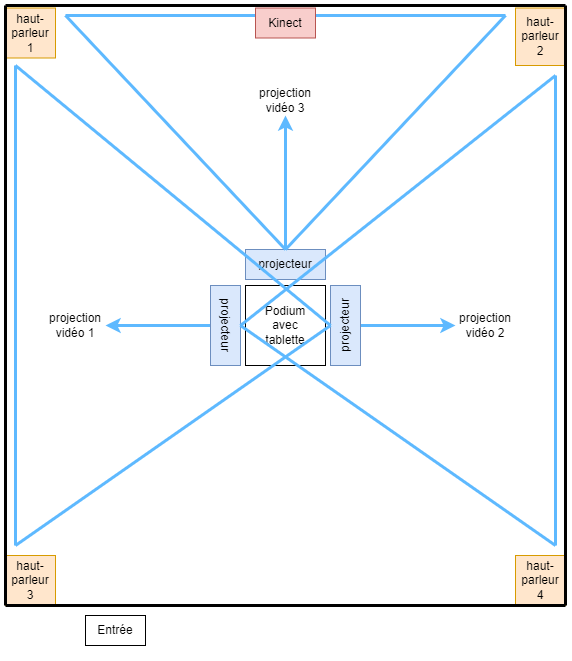

The diagram above was exported from draw.io. Its source (the exported page's mxGraphModel, read from the mxfile embedded in the PNG):
<mxGraphModel dx="1689" dy="663" grid="1" gridSize="10" guides="1" tooltips="1" connect="1" arrows="1" fold="1" page="1" pageScale="1" pageWidth="827" pageHeight="1169" math="0" shadow="0">
  <root>
    <mxCell id="0" />
    <mxCell id="1" parent="0" />
    <mxCell id="Xls5rDVJXUe5EF5Cj89F-3" value="projecteur" style="rounded=0;whiteSpace=wrap;html=1;fillColor=#dae8fc;strokeColor=#6c8ebf;" parent="1" vertex="1">
      <mxGeometry x="360" y="404" width="80" height="30" as="geometry" />
    </mxCell>
    <mxCell id="s1FhOzH305gZweH1EEwS-23" value="" style="edgeStyle=orthogonalEdgeStyle;rounded=0;sketch=0;orthogonalLoop=1;jettySize=auto;html=1;strokeColor=#5EB9FF;strokeWidth=3;entryX=1;entryY=0.5;entryDx=0;entryDy=0;exitX=0.5;exitY=1;exitDx=0;exitDy=0;" edge="1" parent="1" source="Xls5rDVJXUe5EF5Cj89F-6" target="Xls5rDVJXUe5EF5Cj89F-37">
      <mxGeometry relative="1" as="geometry" />
    </mxCell>
    <mxCell id="Xls5rDVJXUe5EF5Cj89F-6" value="projecteur" style="rounded=0;whiteSpace=wrap;html=1;fillColor=#dae8fc;strokeColor=#6c8ebf;rotation=90;" parent="1" vertex="1">
      <mxGeometry x="300" y="465" width="80" height="30" as="geometry" />
    </mxCell>
    <mxCell id="Xls5rDVJXUe5EF5Cj89F-8" style="edgeStyle=orthogonalEdgeStyle;rounded=0;orthogonalLoop=1;jettySize=auto;html=1;exitX=0.5;exitY=1;exitDx=0;exitDy=0;" parent="1" edge="1">
      <mxGeometry relative="1" as="geometry">
        <mxPoint x="400" y="820" as="sourcePoint" />
        <mxPoint x="400" y="820" as="targetPoint" />
      </mxGeometry>
    </mxCell>
    <mxCell id="Xls5rDVJXUe5EF5Cj89F-9" value="haut-parleur&lt;br&gt;1" style="rounded=0;whiteSpace=wrap;html=1;fillColor=#ffe6cc;strokeColor=#d79b00;direction=south;" parent="1" vertex="1">
      <mxGeometry x="120" y="162.5" width="50" height="50" as="geometry" />
    </mxCell>
    <mxCell id="Xls5rDVJXUe5EF5Cj89F-10" value="haut-parleur&lt;br&gt;3" style="rounded=0;whiteSpace=wrap;html=1;fillColor=#ffe6cc;strokeColor=#d79b00;direction=south;" parent="1" vertex="1">
      <mxGeometry x="120" y="710" width="50" height="50" as="geometry" />
    </mxCell>
    <mxCell id="Xls5rDVJXUe5EF5Cj89F-37" value="projection vidéo 1" style="text;html=1;strokeColor=none;fillColor=none;align=center;verticalAlign=middle;whiteSpace=wrap;rounded=0;" parent="1" vertex="1">
      <mxGeometry x="160" y="465" width="60" height="30" as="geometry" />
    </mxCell>
    <mxCell id="Xls5rDVJXUe5EF5Cj89F-38" value="projection vidéo 2" style="text;html=1;strokeColor=none;fillColor=none;align=center;verticalAlign=middle;whiteSpace=wrap;rounded=0;" parent="1" vertex="1">
      <mxGeometry x="570" y="465" width="60" height="30" as="geometry" />
    </mxCell>
    <mxCell id="Xls5rDVJXUe5EF5Cj89F-41" value="projection vidéo 3" style="text;html=1;strokeColor=none;fillColor=none;align=center;verticalAlign=middle;whiteSpace=wrap;rounded=0;" parent="1" vertex="1">
      <mxGeometry x="370" y="240" width="60" height="30" as="geometry" />
    </mxCell>
    <mxCell id="Xls5rDVJXUe5EF5Cj89F-11" value="haut-parleur&lt;br&gt;4" style="rounded=0;whiteSpace=wrap;html=1;fillColor=#ffe6cc;strokeColor=#d79b00;direction=south;" parent="1" vertex="1">
      <mxGeometry x="630" y="710" width="50" height="50" as="geometry" />
    </mxCell>
    <mxCell id="-ieObVdzVxs2izkMP5Yt-4" value="haut-parleur&lt;br&gt;2" style="rounded=0;whiteSpace=wrap;html=1;fillColor=#ffe6cc;strokeColor=#d79b00;direction=south;" parent="1" vertex="1">
      <mxGeometry x="630" y="162.5" width="50" height="57.5" as="geometry" />
    </mxCell>
    <mxCell id="-ieObVdzVxs2izkMP5Yt-8" value="Entrée" style="rounded=0;whiteSpace=wrap;html=1;strokeWidth=1;glass=0;" parent="1" vertex="1">
      <mxGeometry x="200" y="770" width="60" height="30" as="geometry" />
    </mxCell>
    <mxCell id="s1FhOzH305gZweH1EEwS-1" value="Podium&lt;br&gt;avec&lt;br&gt;tablette" style="whiteSpace=wrap;html=1;aspect=fixed;" vertex="1" parent="1">
      <mxGeometry x="360" y="440" width="80" height="80" as="geometry" />
    </mxCell>
    <mxCell id="s1FhOzH305gZweH1EEwS-24" value="" style="edgeStyle=orthogonalEdgeStyle;rounded=0;sketch=0;orthogonalLoop=1;jettySize=auto;html=1;strokeColor=#5EB9FF;strokeWidth=3;exitX=0.5;exitY=1;exitDx=0;exitDy=0;entryX=0;entryY=0.5;entryDx=0;entryDy=0;" edge="1" parent="1" source="s1FhOzH305gZweH1EEwS-2" target="Xls5rDVJXUe5EF5Cj89F-38">
      <mxGeometry relative="1" as="geometry" />
    </mxCell>
    <mxCell id="s1FhOzH305gZweH1EEwS-2" value="projecteur" style="rounded=0;whiteSpace=wrap;html=1;fillColor=#dae8fc;strokeColor=#6c8ebf;rotation=-90;" vertex="1" parent="1">
      <mxGeometry x="420" y="465" width="80" height="30" as="geometry" />
    </mxCell>
    <mxCell id="s1FhOzH305gZweH1EEwS-5" value="" style="endArrow=none;html=1;rounded=0;strokeWidth=3;" edge="1" parent="1">
      <mxGeometry width="50" height="50" relative="1" as="geometry">
        <mxPoint x="120" y="760" as="sourcePoint" />
        <mxPoint x="120" y="160" as="targetPoint" />
      </mxGeometry>
    </mxCell>
    <mxCell id="s1FhOzH305gZweH1EEwS-6" value="" style="endArrow=none;html=1;rounded=0;strokeWidth=3;" edge="1" parent="1">
      <mxGeometry width="50" height="50" relative="1" as="geometry">
        <mxPoint x="680" y="760" as="sourcePoint" />
        <mxPoint x="680" y="160" as="targetPoint" />
      </mxGeometry>
    </mxCell>
    <mxCell id="s1FhOzH305gZweH1EEwS-7" value="" style="endArrow=none;html=1;rounded=0;strokeWidth=3;" edge="1" parent="1">
      <mxGeometry width="50" height="50" relative="1" as="geometry">
        <mxPoint x="120" y="160" as="sourcePoint" />
        <mxPoint x="680" y="160" as="targetPoint" />
      </mxGeometry>
    </mxCell>
    <mxCell id="s1FhOzH305gZweH1EEwS-8" value="" style="endArrow=none;html=1;rounded=0;strokeWidth=3;" edge="1" parent="1">
      <mxGeometry width="50" height="50" relative="1" as="geometry">
        <mxPoint x="120" y="760" as="sourcePoint" />
        <mxPoint x="680" y="760" as="targetPoint" />
      </mxGeometry>
    </mxCell>
    <mxCell id="s1FhOzH305gZweH1EEwS-12" value="" style="endArrow=none;html=1;rounded=0;strokeColor=#5EB9FF;strokeWidth=3;exitX=0.5;exitY=0;exitDx=0;exitDy=0;" edge="1" parent="1" source="s1FhOzH305gZweH1EEwS-2">
      <mxGeometry width="50" height="50" relative="1" as="geometry">
        <mxPoint x="430" y="470" as="sourcePoint" />
        <mxPoint x="130" y="220" as="targetPoint" />
        <Array as="points" />
      </mxGeometry>
    </mxCell>
    <mxCell id="s1FhOzH305gZweH1EEwS-13" value="" style="endArrow=none;html=1;rounded=0;strokeColor=#5EB9FF;strokeWidth=3;exitX=0.5;exitY=0;exitDx=0;exitDy=0;" edge="1" parent="1" source="s1FhOzH305gZweH1EEwS-2">
      <mxGeometry width="50" height="50" relative="1" as="geometry">
        <mxPoint x="485" y="490" as="sourcePoint" />
        <mxPoint x="130" y="700" as="targetPoint" />
        <Array as="points" />
      </mxGeometry>
    </mxCell>
    <mxCell id="s1FhOzH305gZweH1EEwS-15" value="" style="endArrow=none;html=1;rounded=0;strokeColor=#5EB9FF;strokeWidth=3;" edge="1" parent="1">
      <mxGeometry width="50" height="50" relative="1" as="geometry">
        <mxPoint x="670" y="700" as="sourcePoint" />
        <mxPoint x="670" y="230" as="targetPoint" />
        <Array as="points" />
      </mxGeometry>
    </mxCell>
    <mxCell id="s1FhOzH305gZweH1EEwS-16" value="" style="endArrow=none;html=1;rounded=0;strokeColor=#5EB9FF;strokeWidth=3;exitX=0.5;exitY=0;exitDx=0;exitDy=0;" edge="1" parent="1" source="Xls5rDVJXUe5EF5Cj89F-6">
      <mxGeometry width="50" height="50" relative="1" as="geometry">
        <mxPoint x="245" y="519.9999999999999" as="sourcePoint" />
        <mxPoint x="670" y="700" as="targetPoint" />
        <Array as="points" />
      </mxGeometry>
    </mxCell>
    <mxCell id="s1FhOzH305gZweH1EEwS-17" value="" style="endArrow=none;html=1;rounded=0;strokeColor=#5EB9FF;strokeWidth=3;exitX=0.5;exitY=0;exitDx=0;exitDy=0;" edge="1" parent="1" source="Xls5rDVJXUe5EF5Cj89F-6">
      <mxGeometry width="50" height="50" relative="1" as="geometry">
        <mxPoint x="275" y="329.9999999999999" as="sourcePoint" />
        <mxPoint x="670" y="230" as="targetPoint" />
        <Array as="points" />
      </mxGeometry>
    </mxCell>
    <mxCell id="s1FhOzH305gZweH1EEwS-18" value="" style="endArrow=none;html=1;rounded=0;strokeColor=#5EB9FF;strokeWidth=3;" edge="1" parent="1">
      <mxGeometry width="50" height="50" relative="1" as="geometry">
        <mxPoint x="130" y="700" as="sourcePoint" />
        <mxPoint x="130" y="220" as="targetPoint" />
        <Array as="points" />
      </mxGeometry>
    </mxCell>
    <mxCell id="s1FhOzH305gZweH1EEwS-19" value="" style="endArrow=none;html=1;rounded=0;strokeColor=#5EB9FF;strokeWidth=3;exitX=0.5;exitY=0;exitDx=0;exitDy=0;" edge="1" parent="1" source="Xls5rDVJXUe5EF5Cj89F-3">
      <mxGeometry width="50" height="50" relative="1" as="geometry">
        <mxPoint x="370" y="429.9999999999999" as="sourcePoint" />
        <mxPoint x="180" y="170" as="targetPoint" />
        <Array as="points" />
      </mxGeometry>
    </mxCell>
    <mxCell id="s1FhOzH305gZweH1EEwS-20" value="" style="endArrow=none;html=1;rounded=0;strokeColor=#5EB9FF;strokeWidth=3;exitX=0.5;exitY=0;exitDx=0;exitDy=0;" edge="1" parent="1" source="Xls5rDVJXUe5EF5Cj89F-3">
      <mxGeometry width="50" height="50" relative="1" as="geometry">
        <mxPoint x="530" y="384.0000000000001" as="sourcePoint" />
        <mxPoint x="620" y="170" as="targetPoint" />
        <Array as="points" />
      </mxGeometry>
    </mxCell>
    <mxCell id="s1FhOzH305gZweH1EEwS-21" value="" style="endArrow=none;html=1;rounded=0;strokeColor=#5EB9FF;strokeWidth=3;startArrow=none;exitX=1;exitY=0.25;exitDx=0;exitDy=0;" edge="1" parent="1" source="s1FhOzH305gZweH1EEwS-28">
      <mxGeometry width="50" height="50" relative="1" as="geometry">
        <mxPoint x="180" y="170" as="sourcePoint" />
        <mxPoint x="620" y="170" as="targetPoint" />
        <Array as="points" />
      </mxGeometry>
    </mxCell>
    <mxCell id="s1FhOzH305gZweH1EEwS-27" value="" style="edgeStyle=orthogonalEdgeStyle;rounded=0;sketch=0;orthogonalLoop=1;jettySize=auto;html=1;strokeColor=#5EB9FF;strokeWidth=3;exitX=0.5;exitY=0;exitDx=0;exitDy=0;entryX=0.5;entryY=1;entryDx=0;entryDy=0;" edge="1" parent="1" source="Xls5rDVJXUe5EF5Cj89F-3" target="Xls5rDVJXUe5EF5Cj89F-41">
      <mxGeometry relative="1" as="geometry">
        <mxPoint x="444.9999999999998" y="300" as="sourcePoint" />
        <mxPoint x="339.9999999999998" y="300" as="targetPoint" />
      </mxGeometry>
    </mxCell>
    <mxCell id="s1FhOzH305gZweH1EEwS-29" value="" style="endArrow=none;html=1;rounded=0;strokeColor=#5EB9FF;strokeWidth=3;entryX=0;entryY=0.25;entryDx=0;entryDy=0;" edge="1" parent="1" target="s1FhOzH305gZweH1EEwS-28">
      <mxGeometry width="50" height="50" relative="1" as="geometry">
        <mxPoint x="179.99999999999977" y="170" as="sourcePoint" />
        <mxPoint x="620" y="170" as="targetPoint" />
        <Array as="points" />
      </mxGeometry>
    </mxCell>
    <mxCell id="s1FhOzH305gZweH1EEwS-28" value="Kinect" style="rounded=0;whiteSpace=wrap;html=1;strokeWidth=1;glass=0;shadow=0;fillColor=#f8cecc;strokeColor=#b85450;" vertex="1" parent="1">
      <mxGeometry x="370" y="162.5" width="60" height="30" as="geometry" />
    </mxCell>
  </root>
</mxGraphModel>